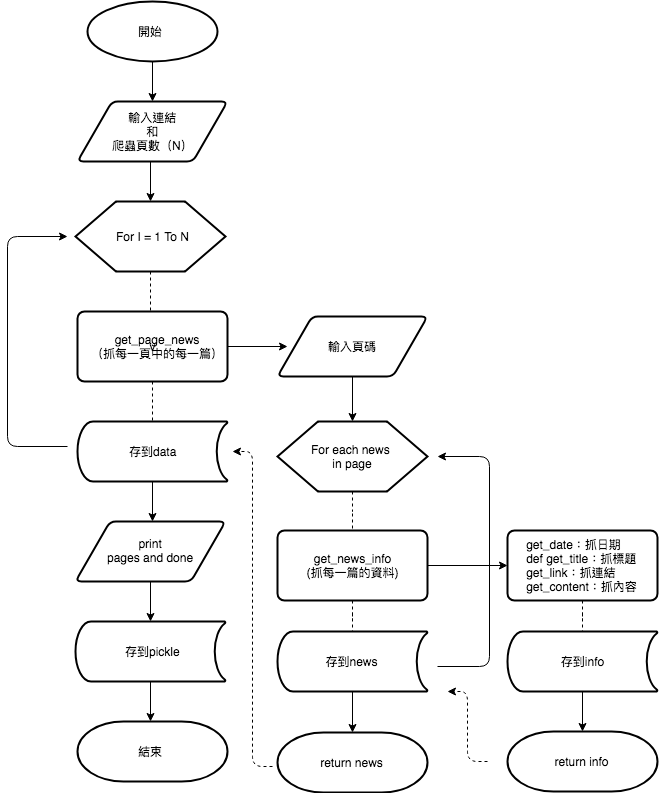

The diagram above was exported from draw.io. Its source (the exported page's mxGraphModel, read from the mxfile embedded in the PNG):
<mxGraphModel dx="950" dy="631" grid="1" gridSize="10" guides="1" tooltips="1" connect="1" arrows="1" fold="1" page="1" pageScale="1" pageWidth="827" pageHeight="1169" math="0" shadow="0">
  <root>
    <mxCell id="0" />
    <mxCell id="1" parent="0" />
    <mxCell id="LzINBnq-mA-JlxNr-eK1-12" value="" style="edgeStyle=orthogonalEdgeStyle;rounded=0;orthogonalLoop=1;jettySize=auto;html=1;" parent="1" source="LzINBnq-mA-JlxNr-eK1-1" edge="1">
      <mxGeometry relative="1" as="geometry">
        <mxPoint x="225" y="140" as="targetPoint" />
      </mxGeometry>
    </mxCell>
    <mxCell id="LzINBnq-mA-JlxNr-eK1-1" value="" style="strokeWidth=2;html=1;shape=mxgraph.flowchart.start_1;whiteSpace=wrap;" parent="1" vertex="1">
      <mxGeometry x="160" y="40" width="130" height="60" as="geometry" />
    </mxCell>
    <mxCell id="LzINBnq-mA-JlxNr-eK1-2" value="開始" style="text;html=1;resizable=0;autosize=1;align=center;verticalAlign=middle;points=[];fillColor=none;strokeColor=none;rounded=0;" parent="1" vertex="1">
      <mxGeometry x="203" y="60" width="40" height="20" as="geometry" />
    </mxCell>
    <mxCell id="LzINBnq-mA-JlxNr-eK1-5" value="" style="verticalLabelPosition=bottom;verticalAlign=top;html=1;strokeWidth=2;shape=parallelogram;perimeter=parallelogramPerimeter;whiteSpace=wrap;rounded=1;arcSize=12;size=0.23;" parent="1" vertex="1">
      <mxGeometry x="150" y="140" width="150" height="60" as="geometry" />
    </mxCell>
    <mxCell id="LzINBnq-mA-JlxNr-eK1-14" value="" style="edgeStyle=orthogonalEdgeStyle;rounded=0;orthogonalLoop=1;jettySize=auto;html=1;" parent="1" target="LzINBnq-mA-JlxNr-eK1-13" edge="1">
      <mxGeometry relative="1" as="geometry">
        <mxPoint x="223" y="200" as="sourcePoint" />
      </mxGeometry>
    </mxCell>
    <mxCell id="LzINBnq-mA-JlxNr-eK1-6" value="輸入連結&lt;br&gt;和&lt;br&gt;爬蟲頁數（N）" style="text;html=1;resizable=0;autosize=1;align=center;verticalAlign=middle;points=[];fillColor=none;strokeColor=none;rounded=0;" parent="1" vertex="1">
      <mxGeometry x="175" y="145" width="100" height="50" as="geometry" />
    </mxCell>
    <mxCell id="LzINBnq-mA-JlxNr-eK1-17" value="" style="edgeStyle=orthogonalEdgeStyle;rounded=0;orthogonalLoop=1;jettySize=auto;html=1;dashed=1;endArrow=none;endFill=0;" parent="1" source="LzINBnq-mA-JlxNr-eK1-13" edge="1">
      <mxGeometry relative="1" as="geometry">
        <mxPoint x="223" y="350" as="targetPoint" />
      </mxGeometry>
    </mxCell>
    <mxCell id="LzINBnq-mA-JlxNr-eK1-13" value="" style="verticalLabelPosition=bottom;verticalAlign=top;html=1;strokeWidth=2;shape=hexagon;perimeter=hexagonPerimeter2;arcSize=6;size=0.27;" parent="1" vertex="1">
      <mxGeometry x="148" y="240" width="150" height="70" as="geometry" />
    </mxCell>
    <mxCell id="LzINBnq-mA-JlxNr-eK1-15" value="For I = 1 To N" style="text;html=1;resizable=0;autosize=1;align=center;verticalAlign=middle;points=[];fillColor=none;strokeColor=none;rounded=0;" parent="1" vertex="1">
      <mxGeometry x="180" y="265" width="90" height="20" as="geometry" />
    </mxCell>
    <mxCell id="LzINBnq-mA-JlxNr-eK1-21" value="" style="edgeStyle=orthogonalEdgeStyle;rounded=0;orthogonalLoop=1;jettySize=auto;html=1;dashed=1;endArrow=none;endFill=0;" parent="1" source="LzINBnq-mA-JlxNr-eK1-18" target="LzINBnq-mA-JlxNr-eK1-20" edge="1">
      <mxGeometry relative="1" as="geometry" />
    </mxCell>
    <mxCell id="LzINBnq-mA-JlxNr-eK1-18" value="v" style="rounded=1;whiteSpace=wrap;html=1;absoluteArcSize=1;arcSize=14;strokeWidth=2;" parent="1" vertex="1">
      <mxGeometry x="150" y="350" width="150" height="70" as="geometry" />
    </mxCell>
    <mxCell id="LzINBnq-mA-JlxNr-eK1-40" value="" style="edgeStyle=orthogonalEdgeStyle;rounded=0;orthogonalLoop=1;jettySize=auto;html=1;endArrow=classic;endFill=1;" parent="1" edge="1">
      <mxGeometry relative="1" as="geometry">
        <mxPoint x="300" y="385" as="sourcePoint" />
        <mxPoint x="360" y="385" as="targetPoint" />
      </mxGeometry>
    </mxCell>
    <mxCell id="LzINBnq-mA-JlxNr-eK1-19" value="get_page_news&lt;br&gt;（抓每一頁中的每一篇）&lt;br&gt;" style="text;html=1;resizable=0;autosize=1;align=center;verticalAlign=middle;points=[];fillColor=none;strokeColor=none;rounded=0;" parent="1" vertex="1">
      <mxGeometry x="155" y="370" width="150" height="30" as="geometry" />
    </mxCell>
    <mxCell id="LzINBnq-mA-JlxNr-eK1-32" value="" style="edgeStyle=orthogonalEdgeStyle;rounded=0;orthogonalLoop=1;jettySize=auto;html=1;endArrow=classic;endFill=1;" parent="1" source="LzINBnq-mA-JlxNr-eK1-20" edge="1">
      <mxGeometry relative="1" as="geometry">
        <mxPoint x="225" y="560" as="targetPoint" />
      </mxGeometry>
    </mxCell>
    <mxCell id="LzINBnq-mA-JlxNr-eK1-20" value="" style="strokeWidth=2;html=1;shape=mxgraph.flowchart.stored_data;whiteSpace=wrap;" parent="1" vertex="1">
      <mxGeometry x="150" y="460" width="150" height="60" as="geometry" />
    </mxCell>
    <mxCell id="LzINBnq-mA-JlxNr-eK1-26" value="存到data" style="text;html=1;resizable=0;autosize=1;align=center;verticalAlign=middle;points=[];fillColor=none;strokeColor=none;rounded=0;" parent="1" vertex="1">
      <mxGeometry x="195" y="480" width="60" height="20" as="geometry" />
    </mxCell>
    <mxCell id="LzINBnq-mA-JlxNr-eK1-29" value="" style="edgeStyle=segmentEdgeStyle;endArrow=classic;html=1;" parent="1" edge="1">
      <mxGeometry width="50" height="50" relative="1" as="geometry">
        <mxPoint x="140" y="485" as="sourcePoint" />
        <mxPoint x="140" y="275" as="targetPoint" />
        <Array as="points">
          <mxPoint x="80" y="485" />
          <mxPoint x="80" y="275" />
        </Array>
      </mxGeometry>
    </mxCell>
    <mxCell id="LzINBnq-mA-JlxNr-eK1-36" value="" style="edgeStyle=orthogonalEdgeStyle;rounded=0;orthogonalLoop=1;jettySize=auto;html=1;endArrow=classic;endFill=1;" parent="1" source="LzINBnq-mA-JlxNr-eK1-33" edge="1">
      <mxGeometry relative="1" as="geometry">
        <mxPoint x="223" y="660" as="targetPoint" />
      </mxGeometry>
    </mxCell>
    <mxCell id="LzINBnq-mA-JlxNr-eK1-33" value="" style="verticalLabelPosition=bottom;verticalAlign=top;html=1;strokeWidth=2;shape=parallelogram;perimeter=parallelogramPerimeter;whiteSpace=wrap;rounded=1;arcSize=12;size=0.23;" parent="1" vertex="1">
      <mxGeometry x="148" y="560" width="150" height="60" as="geometry" />
    </mxCell>
    <mxCell id="LzINBnq-mA-JlxNr-eK1-34" value="print&lt;br&gt;pages and done" style="text;html=1;resizable=0;autosize=1;align=center;verticalAlign=middle;points=[];fillColor=none;strokeColor=none;rounded=0;" parent="1" vertex="1">
      <mxGeometry x="173" y="574" width="100" height="30" as="geometry" />
    </mxCell>
    <mxCell id="LzINBnq-mA-JlxNr-eK1-42" value="" style="edgeStyle=orthogonalEdgeStyle;rounded=0;orthogonalLoop=1;jettySize=auto;html=1;endArrow=classic;endFill=1;" parent="1" source="LzINBnq-mA-JlxNr-eK1-37" edge="1">
      <mxGeometry relative="1" as="geometry">
        <mxPoint x="223" y="760" as="targetPoint" />
      </mxGeometry>
    </mxCell>
    <mxCell id="LzINBnq-mA-JlxNr-eK1-37" value="" style="strokeWidth=2;html=1;shape=mxgraph.flowchart.stored_data;whiteSpace=wrap;" parent="1" vertex="1">
      <mxGeometry x="148" y="660" width="150" height="60" as="geometry" />
    </mxCell>
    <mxCell id="LzINBnq-mA-JlxNr-eK1-38" value="存到pickle" style="text;html=1;resizable=0;autosize=1;align=center;verticalAlign=middle;points=[];fillColor=none;strokeColor=none;rounded=0;" parent="1" vertex="1">
      <mxGeometry x="190" y="680" width="70" height="20" as="geometry" />
    </mxCell>
    <mxCell id="LzINBnq-mA-JlxNr-eK1-43" value="" style="strokeWidth=2;html=1;shape=mxgraph.flowchart.terminator;whiteSpace=wrap;" parent="1" vertex="1">
      <mxGeometry x="150" y="760" width="150" height="60" as="geometry" />
    </mxCell>
    <mxCell id="LzINBnq-mA-JlxNr-eK1-44" value="結束" style="text;html=1;resizable=0;autosize=1;align=center;verticalAlign=middle;points=[];fillColor=none;strokeColor=none;rounded=0;" parent="1" vertex="1">
      <mxGeometry x="203" y="780" width="40" height="20" as="geometry" />
    </mxCell>
    <mxCell id="LzINBnq-mA-JlxNr-eK1-48" value="" style="edgeStyle=orthogonalEdgeStyle;rounded=0;orthogonalLoop=1;jettySize=auto;html=1;endArrow=classic;endFill=1;" parent="1" source="LzINBnq-mA-JlxNr-eK1-45" target="LzINBnq-mA-JlxNr-eK1-47" edge="1">
      <mxGeometry relative="1" as="geometry" />
    </mxCell>
    <mxCell id="LzINBnq-mA-JlxNr-eK1-45" value="" style="verticalLabelPosition=bottom;verticalAlign=top;html=1;strokeWidth=2;shape=parallelogram;perimeter=parallelogramPerimeter;whiteSpace=wrap;rounded=1;arcSize=12;size=0.23;" parent="1" vertex="1">
      <mxGeometry x="350" y="355" width="150" height="60" as="geometry" />
    </mxCell>
    <mxCell id="LzINBnq-mA-JlxNr-eK1-46" value="輸入頁碼" style="text;html=1;resizable=0;autosize=1;align=center;verticalAlign=middle;points=[];fillColor=none;strokeColor=none;rounded=0;" parent="1" vertex="1">
      <mxGeometry x="395" y="375" width="60" height="20" as="geometry" />
    </mxCell>
    <mxCell id="LzINBnq-mA-JlxNr-eK1-51" value="" style="edgeStyle=orthogonalEdgeStyle;rounded=0;orthogonalLoop=1;jettySize=auto;html=1;endArrow=none;endFill=0;dashed=1;" parent="1" source="LzINBnq-mA-JlxNr-eK1-47" target="LzINBnq-mA-JlxNr-eK1-50" edge="1">
      <mxGeometry relative="1" as="geometry" />
    </mxCell>
    <mxCell id="LzINBnq-mA-JlxNr-eK1-47" value="" style="verticalLabelPosition=bottom;verticalAlign=top;html=1;strokeWidth=2;shape=hexagon;perimeter=hexagonPerimeter2;arcSize=6;size=0.27;" parent="1" vertex="1">
      <mxGeometry x="350" y="460" width="150" height="70" as="geometry" />
    </mxCell>
    <mxCell id="LzINBnq-mA-JlxNr-eK1-49" value="For each news &lt;br&gt;in page&lt;br&gt;" style="text;html=1;resizable=0;autosize=1;align=center;verticalAlign=middle;points=[];fillColor=none;strokeColor=none;rounded=0;" parent="1" vertex="1">
      <mxGeometry x="375" y="480" width="100" height="30" as="geometry" />
    </mxCell>
    <mxCell id="LzINBnq-mA-JlxNr-eK1-54" value="" style="edgeStyle=orthogonalEdgeStyle;rounded=0;orthogonalLoop=1;jettySize=auto;html=1;dashed=1;endArrow=none;endFill=0;" parent="1" source="LzINBnq-mA-JlxNr-eK1-50" target="LzINBnq-mA-JlxNr-eK1-53" edge="1">
      <mxGeometry relative="1" as="geometry" />
    </mxCell>
    <mxCell id="LzINBnq-mA-JlxNr-eK1-58" value="" style="edgeStyle=orthogonalEdgeStyle;rounded=0;orthogonalLoop=1;jettySize=auto;html=1;endArrow=classic;endFill=1;" parent="1" source="LzINBnq-mA-JlxNr-eK1-50" target="LzINBnq-mA-JlxNr-eK1-57" edge="1">
      <mxGeometry relative="1" as="geometry" />
    </mxCell>
    <mxCell id="LzINBnq-mA-JlxNr-eK1-50" value="get_news_info&lt;br&gt;(抓每一篇的資料)&lt;br&gt;" style="rounded=1;whiteSpace=wrap;html=1;absoluteArcSize=1;arcSize=14;strokeWidth=2;" parent="1" vertex="1">
      <mxGeometry x="350" y="569" width="150" height="70" as="geometry" />
    </mxCell>
    <mxCell id="LzINBnq-mA-JlxNr-eK1-60" value="" style="edgeStyle=orthogonalEdgeStyle;rounded=0;orthogonalLoop=1;jettySize=auto;html=1;endArrow=none;endFill=0;dashed=1;" parent="1" source="LzINBnq-mA-JlxNr-eK1-57" edge="1">
      <mxGeometry relative="1" as="geometry">
        <mxPoint x="655" y="670" as="targetPoint" />
      </mxGeometry>
    </mxCell>
    <mxCell id="LzINBnq-mA-JlxNr-eK1-57" value="&lt;div style=&quot;text-align: left&quot;&gt;&lt;span&gt;get_date：抓日期&lt;/span&gt;&lt;/div&gt;&lt;div style=&quot;text-align: left&quot;&gt;&lt;span&gt;def get_title：抓標題&lt;/span&gt;&lt;/div&gt;&lt;div style=&quot;text-align: left&quot;&gt;&lt;span&gt;get_link：抓連結&lt;/span&gt;&lt;/div&gt;&lt;div style=&quot;text-align: left&quot;&gt;&lt;span&gt;get_content：抓內容&lt;/span&gt;&lt;/div&gt;" style="rounded=1;whiteSpace=wrap;html=1;absoluteArcSize=1;arcSize=14;strokeWidth=2;" parent="1" vertex="1">
      <mxGeometry x="580" y="569" width="150" height="70" as="geometry" />
    </mxCell>
    <mxCell id="LzINBnq-mA-JlxNr-eK1-52" value="" style="edgeStyle=segmentEdgeStyle;endArrow=classic;html=1;" parent="1" edge="1">
      <mxGeometry width="50" height="50" relative="1" as="geometry">
        <mxPoint x="510" y="705" as="sourcePoint" />
        <mxPoint x="510" y="495" as="targetPoint" />
        <Array as="points">
          <mxPoint x="562" y="705" />
          <mxPoint x="562" y="495" />
        </Array>
      </mxGeometry>
    </mxCell>
    <mxCell id="LzINBnq-mA-JlxNr-eK1-67" value="" style="edgeStyle=orthogonalEdgeStyle;rounded=0;orthogonalLoop=1;jettySize=auto;html=1;endArrow=classic;endFill=1;" parent="1" source="LzINBnq-mA-JlxNr-eK1-53" target="LzINBnq-mA-JlxNr-eK1-64" edge="1">
      <mxGeometry relative="1" as="geometry" />
    </mxCell>
    <mxCell id="LzINBnq-mA-JlxNr-eK1-53" value="存到news" style="strokeWidth=2;html=1;shape=mxgraph.flowchart.stored_data;whiteSpace=wrap;" parent="1" vertex="1">
      <mxGeometry x="350" y="670" width="150" height="60" as="geometry" />
    </mxCell>
    <mxCell id="LzINBnq-mA-JlxNr-eK1-55" value="return info" style="strokeWidth=2;html=1;shape=mxgraph.flowchart.terminator;whiteSpace=wrap;" parent="1" vertex="1">
      <mxGeometry x="580" y="770" width="150" height="60" as="geometry" />
    </mxCell>
    <mxCell id="LzINBnq-mA-JlxNr-eK1-65" value="" style="edgeStyle=orthogonalEdgeStyle;rounded=0;orthogonalLoop=1;jettySize=auto;html=1;endArrow=classic;endFill=1;" parent="1" source="LzINBnq-mA-JlxNr-eK1-61" target="LzINBnq-mA-JlxNr-eK1-55" edge="1">
      <mxGeometry relative="1" as="geometry" />
    </mxCell>
    <mxCell id="LzINBnq-mA-JlxNr-eK1-61" value="存到info" style="strokeWidth=2;html=1;shape=mxgraph.flowchart.stored_data;whiteSpace=wrap;" parent="1" vertex="1">
      <mxGeometry x="580" y="670" width="150" height="60" as="geometry" />
    </mxCell>
    <mxCell id="LzINBnq-mA-JlxNr-eK1-64" value="return news" style="strokeWidth=2;html=1;shape=mxgraph.flowchart.terminator;whiteSpace=wrap;" parent="1" vertex="1">
      <mxGeometry x="350" y="771" width="150" height="60" as="geometry" />
    </mxCell>
    <mxCell id="LzINBnq-mA-JlxNr-eK1-68" value="" style="edgeStyle=elbowEdgeStyle;elbow=horizontal;endArrow=classic;html=1;dashed=1;" parent="1" edge="1">
      <mxGeometry width="50" height="50" relative="1" as="geometry">
        <mxPoint x="560" y="800" as="sourcePoint" />
        <mxPoint x="520" y="730" as="targetPoint" />
      </mxGeometry>
    </mxCell>
    <mxCell id="LzINBnq-mA-JlxNr-eK1-69" value="" style="edgeStyle=elbowEdgeStyle;elbow=horizontal;endArrow=classic;html=1;dashed=1;" parent="1" edge="1">
      <mxGeometry width="50" height="50" relative="1" as="geometry">
        <mxPoint x="345" y="805" as="sourcePoint" />
        <mxPoint x="305" y="490" as="targetPoint" />
      </mxGeometry>
    </mxCell>
  </root>
</mxGraphModel>